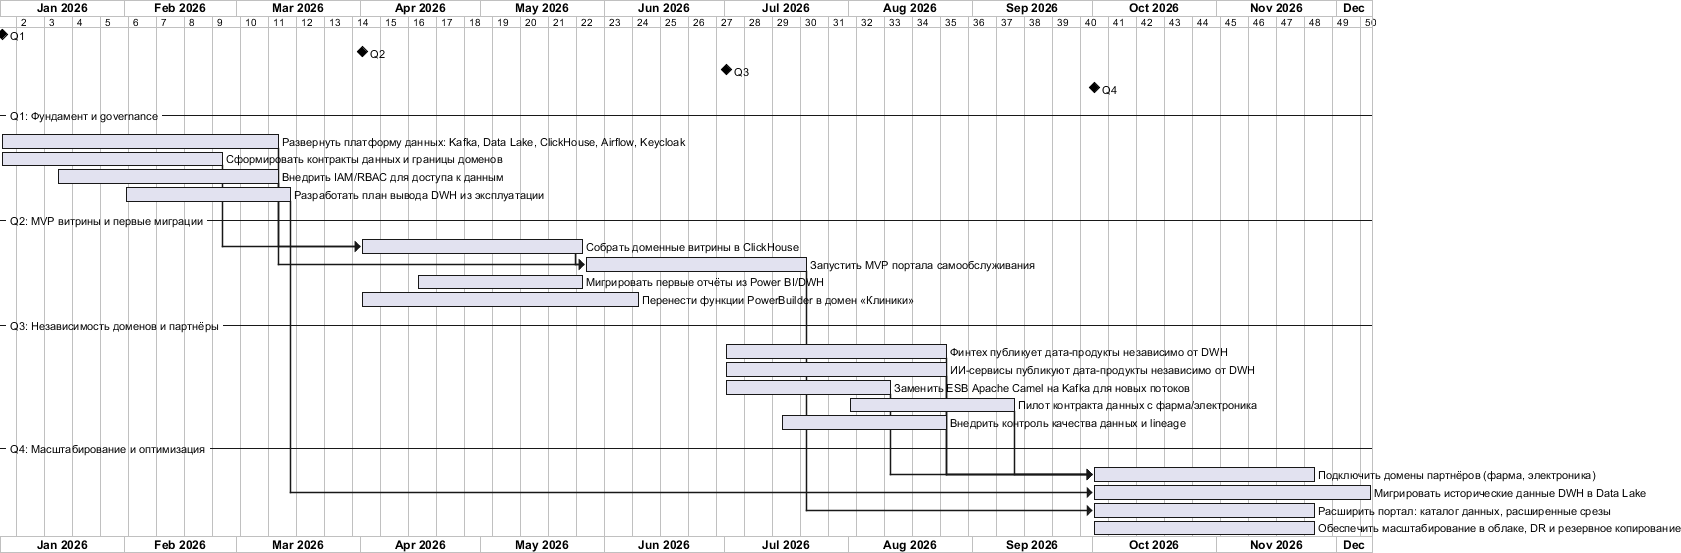

The diagram above was rendered by PlantUML. Its source (embedded in the PNG):
@startgantt
skinparam handwritten false
skinparam classFontSize 11

Project starts 2026-01-01
projectscale weekly

[Q1] happens 2026-01-01
[Q2] happens 2026-04-01
[Q3] happens 2026-07-01
[Q4] happens 2026-10-01

-- Q1: Фундамент и governance --
[Развернуть платформу данных: Kafka, Data Lake, ClickHouse, Airflow, Keycloak] as [platform_q1] starts 2026-01-01 and lasts 10 weeks
[Сформировать контракты данных и границы доменов] as [contracts_q1] starts 2026-01-01 and lasts 8 weeks
[Внедрить IAM/RBAC для доступа к данным] as [iam_q1] starts 2026-01-15 and lasts 8 weeks
[Разработать план вывода DWH из эксплуатации] as [dwh_plan_q1] starts 2026-02-01 and lasts 6 weeks

-- Q2: MVP витрины и первые миграции --
[Собрать доменные витрины в ClickHouse] as [marts_q2] starts 2026-04-01 and lasts 8 weeks
[Запустить MVP портала самообслуживания] as [portal_mvp_q2] starts 2026-05-01 and lasts 8 weeks
[Мигрировать первые отчёты из Power BI/DWH] as [reports_q2] starts 2026-04-15 and lasts 6 weeks
[Перенести функции PowerBuilder в домен «Клиники»] as [pb_q2] starts 2026-04-01 and lasts 10 weeks

-- Q3: Независимость доменов и партнёры --
[Финтех публикует дата-продукты независимо от DWH] as [fintech_q3] starts 2026-07-01 and lasts 8 weeks
[ИИ-сервисы публикуют дата-продукты независимо от DWH] as [ai_q3] starts 2026-07-01 and lasts 8 weeks
[Заменить ESB Apache Camel на Kafka для новых потоков] as [esb_q3] starts 2026-07-01 and lasts 6 weeks
[Пилот контракта данных с фарма/электроника] as [partner_pilot_q3] starts 2026-08-01 and lasts 6 weeks
[Внедрить контроль качества данных и lineage] as [dq_q3] starts 2026-07-15 and lasts 6 weeks

-- Q4: Масштабирование и оптимизация --
[Подключить домены партнёров (фарма, электроника)] as [partners_q4] starts 2026-10-01 and lasts 8 weeks
[Мигрировать исторические данные DWH в Data Lake] as [dwh_mig_q4] starts 2026-10-01 and lasts 10 weeks
[Расширить портал: каталог данных, расширенные срезы] as [portal_q4] starts 2026-10-01 and lasts 8 weeks
[Обеспечить масштабирование в облаке, DR и резервное копирование] as [infra_q4] starts 2026-10-01 and lasts 8 weeks

[platform_q1] -> [marts_q2]
[contracts_q1] -> [marts_q2]
[iam_q1] -> [portal_mvp_q2]
[marts_q2] -> [portal_mvp_q2]
[portal_mvp_q2] -> [portal_q4]
[fintech_q3] -> [partners_q4]
[ai_q3] -> [partners_q4]
[esb_q3] -> [partners_q4]
[partner_pilot_q3] -> [partners_q4]
[dwh_plan_q1] -> [dwh_mig_q4]

@endgantt